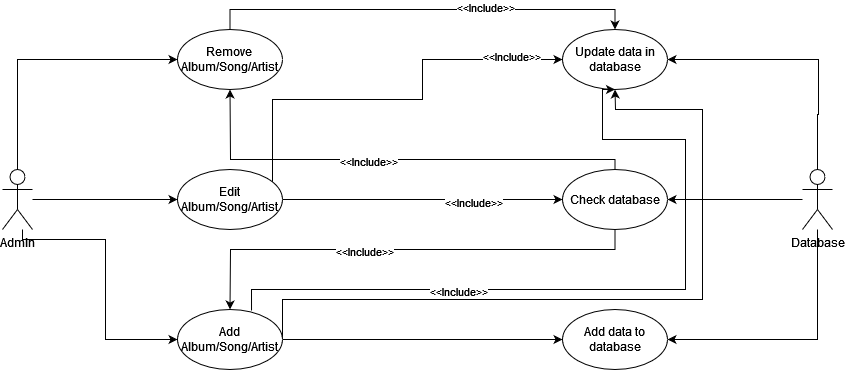

The diagram above was exported from draw.io. Its source (the exported page's mxGraphModel, read from the mxfile embedded in the PNG):
<mxGraphModel dx="2924" dy="1106" grid="1" gridSize="10" guides="1" tooltips="1" connect="1" arrows="1" fold="1" page="1" pageScale="1" pageWidth="850" pageHeight="1100" math="0" shadow="0">
  <root>
    <mxCell id="0" />
    <mxCell id="1" parent="0" />
    <mxCell id="PGLlm-XSVWdrXsgSDEaG-43" value="" style="edgeStyle=orthogonalEdgeStyle;rounded=0;orthogonalLoop=1;jettySize=auto;html=1;" edge="1" parent="1" source="PGLlm-XSVWdrXsgSDEaG-2" target="PGLlm-XSVWdrXsgSDEaG-14">
      <mxGeometry relative="1" as="geometry">
        <mxPoint x="745" y="120" as="targetPoint" />
        <Array as="points">
          <mxPoint x="745" y="175" />
          <mxPoint x="746" y="175" />
          <mxPoint x="746" y="120" />
        </Array>
      </mxGeometry>
    </mxCell>
    <mxCell id="PGLlm-XSVWdrXsgSDEaG-45" value="" style="edgeStyle=orthogonalEdgeStyle;rounded=0;orthogonalLoop=1;jettySize=auto;html=1;entryX=1;entryY=0.5;entryDx=0;entryDy=0;" edge="1" parent="1" source="PGLlm-XSVWdrXsgSDEaG-2" target="PGLlm-XSVWdrXsgSDEaG-16">
      <mxGeometry relative="1" as="geometry">
        <mxPoint x="745" y="400" as="targetPoint" />
        <Array as="points">
          <mxPoint x="745" y="400" />
        </Array>
      </mxGeometry>
    </mxCell>
    <mxCell id="PGLlm-XSVWdrXsgSDEaG-47" value="" style="edgeStyle=orthogonalEdgeStyle;rounded=0;orthogonalLoop=1;jettySize=auto;html=1;entryX=1;entryY=0.5;entryDx=0;entryDy=0;" edge="1" parent="1" source="PGLlm-XSVWdrXsgSDEaG-2" target="PGLlm-XSVWdrXsgSDEaG-15">
      <mxGeometry relative="1" as="geometry">
        <mxPoint x="635" y="260" as="targetPoint" />
      </mxGeometry>
    </mxCell>
    <mxCell id="PGLlm-XSVWdrXsgSDEaG-2" value="Database" style="shape=umlActor;verticalLabelPosition=bottom;verticalAlign=top;html=1;outlineConnect=0;" vertex="1" parent="1">
      <mxGeometry x="730" y="230" width="30" height="60" as="geometry" />
    </mxCell>
    <mxCell id="PGLlm-XSVWdrXsgSDEaG-18" value="" style="edgeStyle=orthogonalEdgeStyle;rounded=0;orthogonalLoop=1;jettySize=auto;html=1;entryX=0;entryY=0.5;entryDx=0;entryDy=0;" edge="1" parent="1" source="PGLlm-XSVWdrXsgSDEaG-3" target="PGLlm-XSVWdrXsgSDEaG-9">
      <mxGeometry relative="1" as="geometry">
        <Array as="points">
          <mxPoint x="-50" y="300" />
          <mxPoint x="33" y="300" />
          <mxPoint x="33" y="400" />
        </Array>
      </mxGeometry>
    </mxCell>
    <mxCell id="PGLlm-XSVWdrXsgSDEaG-20" value="" style="edgeStyle=orthogonalEdgeStyle;rounded=0;orthogonalLoop=1;jettySize=auto;html=1;entryX=0;entryY=0.5;entryDx=0;entryDy=0;" edge="1" parent="1" source="PGLlm-XSVWdrXsgSDEaG-3" target="PGLlm-XSVWdrXsgSDEaG-8">
      <mxGeometry relative="1" as="geometry">
        <mxPoint x="55" y="260" as="targetPoint" />
      </mxGeometry>
    </mxCell>
    <mxCell id="PGLlm-XSVWdrXsgSDEaG-22" value="" style="edgeStyle=orthogonalEdgeStyle;rounded=0;orthogonalLoop=1;jettySize=auto;html=1;entryX=0;entryY=0.5;entryDx=0;entryDy=0;" edge="1" parent="1" source="PGLlm-XSVWdrXsgSDEaG-3" target="PGLlm-XSVWdrXsgSDEaG-7">
      <mxGeometry relative="1" as="geometry">
        <mxPoint x="-55" y="110" as="targetPoint" />
        <Array as="points">
          <mxPoint x="-55" y="120" />
        </Array>
      </mxGeometry>
    </mxCell>
    <mxCell id="PGLlm-XSVWdrXsgSDEaG-3" value="Admin" style="shape=umlActor;verticalLabelPosition=bottom;verticalAlign=top;html=1;outlineConnect=0;" vertex="1" parent="1">
      <mxGeometry x="-70" y="230" width="30" height="60" as="geometry" />
    </mxCell>
    <mxCell id="PGLlm-XSVWdrXsgSDEaG-53" value="" style="edgeStyle=orthogonalEdgeStyle;rounded=0;orthogonalLoop=1;jettySize=auto;html=1;entryX=0.5;entryY=0;entryDx=0;entryDy=0;" edge="1" parent="1" source="PGLlm-XSVWdrXsgSDEaG-7" target="PGLlm-XSVWdrXsgSDEaG-14">
      <mxGeometry relative="1" as="geometry">
        <mxPoint x="342.5" y="120" as="targetPoint" />
        <Array as="points">
          <mxPoint x="158" y="70" />
          <mxPoint x="543" y="70" />
        </Array>
      </mxGeometry>
    </mxCell>
    <mxCell id="PGLlm-XSVWdrXsgSDEaG-54" value="&amp;lt;&amp;lt;Include&amp;gt;&amp;gt;" style="edgeLabel;html=1;align=center;verticalAlign=middle;resizable=0;points=[];" vertex="1" connectable="0" parent="PGLlm-XSVWdrXsgSDEaG-53">
      <mxGeometry x="0.2918" y="3" relative="1" as="geometry">
        <mxPoint as="offset" />
      </mxGeometry>
    </mxCell>
    <mxCell id="PGLlm-XSVWdrXsgSDEaG-7" value="&lt;div&gt;Remove&lt;/div&gt;&lt;div&gt;Album/Song/Artist&lt;br&gt;&lt;/div&gt;" style="ellipse;whiteSpace=wrap;html=1;" vertex="1" parent="1">
      <mxGeometry x="105" y="90" width="105" height="60" as="geometry" />
    </mxCell>
    <mxCell id="PGLlm-XSVWdrXsgSDEaG-31" value="" style="edgeStyle=orthogonalEdgeStyle;rounded=0;orthogonalLoop=1;jettySize=auto;html=1;entryX=0;entryY=0.5;entryDx=0;entryDy=0;" edge="1" parent="1" source="PGLlm-XSVWdrXsgSDEaG-8" target="PGLlm-XSVWdrXsgSDEaG-14">
      <mxGeometry relative="1" as="geometry">
        <Array as="points">
          <mxPoint x="200" y="160" />
          <mxPoint x="350" y="160" />
          <mxPoint x="350" y="120" />
        </Array>
      </mxGeometry>
    </mxCell>
    <mxCell id="PGLlm-XSVWdrXsgSDEaG-32" value="&amp;lt;&amp;lt;Include&amp;gt;&amp;gt;" style="edgeLabel;html=1;align=center;verticalAlign=middle;resizable=0;points=[];" vertex="1" connectable="0" parent="PGLlm-XSVWdrXsgSDEaG-31">
      <mxGeometry x="0.7527" y="4" relative="1" as="geometry">
        <mxPoint as="offset" />
      </mxGeometry>
    </mxCell>
    <mxCell id="PGLlm-XSVWdrXsgSDEaG-8" value="&lt;div&gt;Edit&lt;/div&gt;&lt;div&gt;Album/Song/Artist&lt;br&gt;&lt;/div&gt;" style="ellipse;whiteSpace=wrap;html=1;" vertex="1" parent="1">
      <mxGeometry x="105" y="230" width="105" height="60" as="geometry" />
    </mxCell>
    <mxCell id="PGLlm-XSVWdrXsgSDEaG-34" value="" style="edgeStyle=orthogonalEdgeStyle;rounded=0;orthogonalLoop=1;jettySize=auto;html=1;entryX=0;entryY=0.5;entryDx=0;entryDy=0;strokeColor=default;" edge="1" parent="1" source="PGLlm-XSVWdrXsgSDEaG-9" target="PGLlm-XSVWdrXsgSDEaG-16">
      <mxGeometry relative="1" as="geometry">
        <mxPoint x="342.5" y="400" as="targetPoint" />
      </mxGeometry>
    </mxCell>
    <mxCell id="PGLlm-XSVWdrXsgSDEaG-36" value="" style="edgeStyle=orthogonalEdgeStyle;rounded=0;orthogonalLoop=1;jettySize=auto;html=1;" edge="1" parent="1" source="PGLlm-XSVWdrXsgSDEaG-9" target="PGLlm-XSVWdrXsgSDEaG-14">
      <mxGeometry relative="1" as="geometry">
        <Array as="points">
          <mxPoint x="210" y="360" />
          <mxPoint x="630" y="360" />
          <mxPoint x="630" y="170" />
          <mxPoint x="543" y="170" />
        </Array>
      </mxGeometry>
    </mxCell>
    <mxCell id="PGLlm-XSVWdrXsgSDEaG-9" value="&lt;div&gt;Add&lt;/div&gt;&lt;div&gt;Album/Song/Artist&lt;br&gt;&lt;/div&gt;" style="ellipse;whiteSpace=wrap;html=1;" vertex="1" parent="1">
      <mxGeometry x="105" y="370" width="105" height="60" as="geometry" />
    </mxCell>
    <mxCell id="PGLlm-XSVWdrXsgSDEaG-14" value="Update data in database" style="ellipse;whiteSpace=wrap;html=1;" vertex="1" parent="1">
      <mxGeometry x="490" y="90" width="105" height="60" as="geometry" />
    </mxCell>
    <mxCell id="PGLlm-XSVWdrXsgSDEaG-25" value="" style="edgeStyle=orthogonalEdgeStyle;rounded=0;orthogonalLoop=1;jettySize=auto;html=1;exitX=1;exitY=0.5;exitDx=0;exitDy=0;" edge="1" parent="1" source="PGLlm-XSVWdrXsgSDEaG-8" target="PGLlm-XSVWdrXsgSDEaG-15">
      <mxGeometry relative="1" as="geometry">
        <mxPoint x="310" y="290" as="sourcePoint" />
        <mxPoint x="357.5" y="260" as="targetPoint" />
      </mxGeometry>
    </mxCell>
    <mxCell id="PGLlm-XSVWdrXsgSDEaG-29" value="&amp;lt;&amp;lt;Include&amp;gt;&amp;gt;" style="edgeLabel;html=1;align=center;verticalAlign=middle;resizable=0;points=[];" vertex="1" connectable="0" parent="PGLlm-XSVWdrXsgSDEaG-25">
      <mxGeometry x="0.3571" y="-2" relative="1" as="geometry">
        <mxPoint as="offset" />
      </mxGeometry>
    </mxCell>
    <mxCell id="PGLlm-XSVWdrXsgSDEaG-26" value="" style="edgeStyle=orthogonalEdgeStyle;rounded=0;orthogonalLoop=1;jettySize=auto;html=1;" edge="1" parent="1" source="PGLlm-XSVWdrXsgSDEaG-15" target="PGLlm-XSVWdrXsgSDEaG-7">
      <mxGeometry relative="1" as="geometry">
        <Array as="points">
          <mxPoint x="543" y="220" />
          <mxPoint x="158" y="220" />
        </Array>
      </mxGeometry>
    </mxCell>
    <mxCell id="PGLlm-XSVWdrXsgSDEaG-28" value="&amp;lt;&amp;lt;Include&amp;gt;&amp;gt;" style="edgeLabel;html=1;align=center;verticalAlign=middle;resizable=0;points=[];" vertex="1" connectable="0" parent="PGLlm-XSVWdrXsgSDEaG-26">
      <mxGeometry x="0.1087" y="1" relative="1" as="geometry">
        <mxPoint as="offset" />
      </mxGeometry>
    </mxCell>
    <mxCell id="PGLlm-XSVWdrXsgSDEaG-27" value="" style="edgeStyle=orthogonalEdgeStyle;rounded=0;orthogonalLoop=1;jettySize=auto;html=1;" edge="1" parent="1" source="PGLlm-XSVWdrXsgSDEaG-15" target="PGLlm-XSVWdrXsgSDEaG-9">
      <mxGeometry relative="1" as="geometry">
        <Array as="points">
          <mxPoint x="543" y="310" />
          <mxPoint x="158" y="310" />
        </Array>
      </mxGeometry>
    </mxCell>
    <mxCell id="PGLlm-XSVWdrXsgSDEaG-30" value="&amp;lt;&amp;lt;Include&amp;gt;&amp;gt;" style="edgeLabel;html=1;align=center;verticalAlign=middle;resizable=0;points=[];" vertex="1" connectable="0" parent="PGLlm-XSVWdrXsgSDEaG-27">
      <mxGeometry x="0.169" y="1" relative="1" as="geometry">
        <mxPoint x="1" as="offset" />
      </mxGeometry>
    </mxCell>
    <mxCell id="PGLlm-XSVWdrXsgSDEaG-15" value="Check database" style="ellipse;whiteSpace=wrap;html=1;" vertex="1" parent="1">
      <mxGeometry x="490" y="230" width="105" height="60" as="geometry" />
    </mxCell>
    <mxCell id="PGLlm-XSVWdrXsgSDEaG-16" value="Add data to database" style="ellipse;whiteSpace=wrap;html=1;" vertex="1" parent="1">
      <mxGeometry x="490" y="370" width="105" height="60" as="geometry" />
    </mxCell>
    <mxCell id="PGLlm-XSVWdrXsgSDEaG-38" value="" style="edgeStyle=orthogonalEdgeStyle;rounded=0;orthogonalLoop=1;jettySize=auto;html=1;entryX=0.5;entryY=1;entryDx=0;entryDy=0;exitX=0.705;exitY=0.017;exitDx=0;exitDy=0;exitPerimeter=0;" edge="1" parent="1" source="PGLlm-XSVWdrXsgSDEaG-9" target="PGLlm-XSVWdrXsgSDEaG-14">
      <mxGeometry relative="1" as="geometry">
        <mxPoint x="180.37" y="350" as="sourcePoint" />
        <mxPoint x="578.37" y="90" as="targetPoint" />
        <Array as="points">
          <mxPoint x="179" y="350" />
          <mxPoint x="613" y="350" />
          <mxPoint x="613" y="200" />
          <mxPoint x="530" y="200" />
          <mxPoint x="530" y="150" />
        </Array>
      </mxGeometry>
    </mxCell>
    <mxCell id="PGLlm-XSVWdrXsgSDEaG-40" value="&amp;lt;&amp;lt;Include&amp;gt;&amp;gt;" style="edgeLabel;html=1;align=center;verticalAlign=middle;resizable=0;points=[];" vertex="1" connectable="0" parent="PGLlm-XSVWdrXsgSDEaG-38">
      <mxGeometry x="-0.3935" y="-1" relative="1" as="geometry">
        <mxPoint as="offset" />
      </mxGeometry>
    </mxCell>
  </root>
</mxGraphModel>